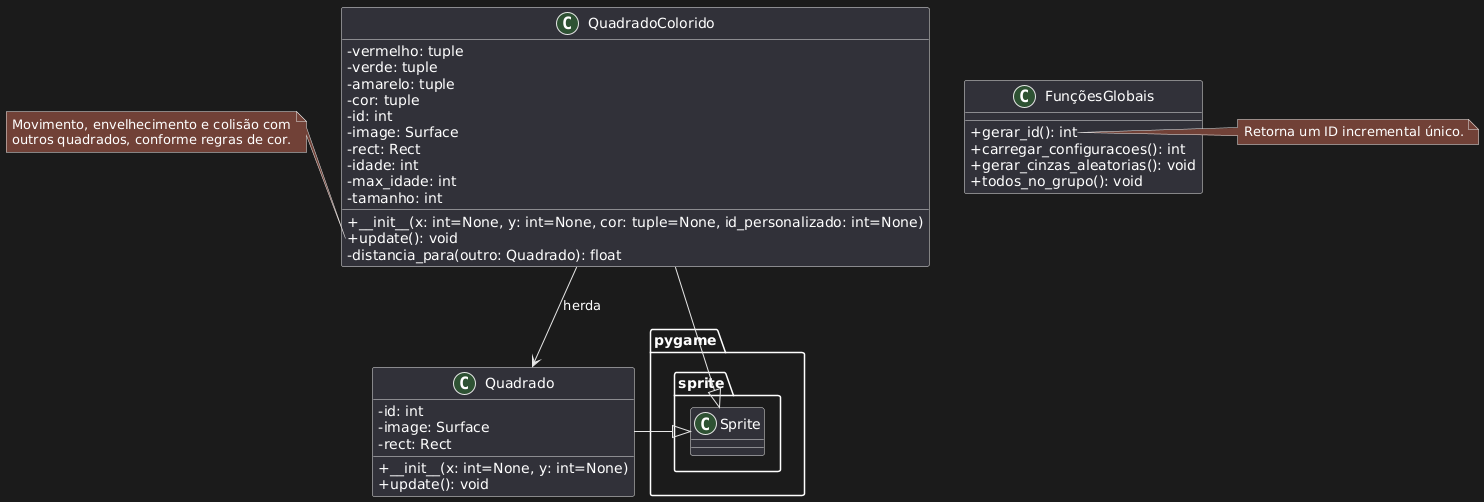

The diagram above was rendered by PlantUML. Its source (embedded in the PNG):
@startuml
' Importações de bibliotecas
skinparam classAttributeIconSize 0

class Quadrado {
    -id: int
    -image: Surface
    -rect: Rect
    +__init__(x: int=None, y: int=None)
    +update(): void
}

class QuadradoColorido {
    -vermelho: tuple
    -verde: tuple
    -amarelo: tuple
    -cor: tuple
    -id: int
    -image: Surface
    -rect: Rect
    -idade: int
    -max_idade: int
    -tamanho: int
    +__init__(x: int=None, y: int=None, cor: tuple=None, id_personalizado: int=None)
    +update(): void
    -distancia_para(outro: Quadrado): float
}

QuadradoColorido --> Quadrado : herda

class pygame.sprite.Sprite

Quadrado -|> pygame.sprite.Sprite
QuadradoColorido -|> pygame.sprite.Sprite

class FunçõesGlobais {
    +gerar_id(): int
    +carregar_configuracoes(): int
    +gerar_cinzas_aleatorias(): void
    +todos_no_grupo(): void
}

note right of FunçõesGlobais::gerar_id
Retorna um ID incremental único.
end note

note left of QuadradoColorido::update
Movimento, envelhecimento e colisão com
outros quadrados, conforme regras de cor.
end note
@enduml